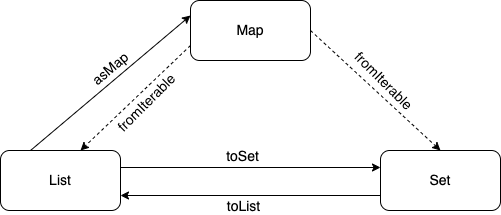

The diagram above was exported from draw.io. Its source (the exported page's mxGraphModel, read from the mxfile embedded in the PNG):
<mxGraphModel dx="559" dy="498" grid="1" gridSize="10" guides="1" tooltips="1" connect="1" arrows="1" fold="1" page="1" pageScale="1" pageWidth="1200" pageHeight="1600" math="0" shadow="0">
  <root>
    <mxCell id="0" />
    <mxCell id="1" parent="0" />
    <mxCell id="5" style="edgeStyle=none;html=1;exitX=0.25;exitY=0;exitDx=0;exitDy=0;entryX=0;entryY=0.25;entryDx=0;entryDy=0;fontSize=14;" edge="1" parent="1" source="2" target="3">
      <mxGeometry relative="1" as="geometry" />
    </mxCell>
    <mxCell id="11" value="asMap" style="edgeLabel;html=1;align=center;verticalAlign=middle;resizable=0;points=[];rotation=-40;fontSize=14;" vertex="1" connectable="0" parent="5">
      <mxGeometry x="-0.0042" y="1" relative="1" as="geometry">
        <mxPoint y="-13" as="offset" />
      </mxGeometry>
    </mxCell>
    <mxCell id="7" style="edgeStyle=none;html=1;entryX=0;entryY=0.5;entryDx=0;entryDy=0;fontSize=14;" edge="1" parent="1">
      <mxGeometry relative="1" as="geometry">
        <mxPoint x="180" y="267" as="sourcePoint" />
        <mxPoint x="440" y="267" as="targetPoint" />
      </mxGeometry>
    </mxCell>
    <mxCell id="16" value="toSet" style="edgeLabel;html=1;align=center;verticalAlign=middle;resizable=0;points=[];fontSize=14;" vertex="1" connectable="0" parent="7">
      <mxGeometry x="-0.0692" y="2" relative="1" as="geometry">
        <mxPoint y="-10" as="offset" />
      </mxGeometry>
    </mxCell>
    <mxCell id="2" value="List" style="rounded=1;whiteSpace=wrap;html=1;fontSize=14;" vertex="1" parent="1">
      <mxGeometry x="60" y="250" width="120" height="60" as="geometry" />
    </mxCell>
    <mxCell id="6" style="edgeStyle=none;html=1;exitX=0;exitY=0.75;exitDx=0;exitDy=0;dashed=1;fontSize=14;" edge="1" parent="1" source="3">
      <mxGeometry relative="1" as="geometry">
        <mxPoint x="140" y="250" as="targetPoint" />
      </mxGeometry>
    </mxCell>
    <mxCell id="9" style="edgeStyle=none;html=1;entryX=0.5;entryY=0;entryDx=0;entryDy=0;exitX=1;exitY=0.5;exitDx=0;exitDy=0;dashed=1;fontSize=14;" edge="1" parent="1" source="3" target="4">
      <mxGeometry relative="1" as="geometry" />
    </mxCell>
    <mxCell id="13" value="fromIterable" style="edgeLabel;html=1;align=center;verticalAlign=middle;resizable=0;points=[];rotation=45;fontSize=14;" vertex="1" connectable="0" parent="9">
      <mxGeometry relative="1" as="geometry">
        <mxPoint x="8" y="-10" as="offset" />
      </mxGeometry>
    </mxCell>
    <mxCell id="3" value="Map" style="rounded=1;whiteSpace=wrap;html=1;fontSize=14;" vertex="1" parent="1">
      <mxGeometry x="250" y="100" width="120" height="60" as="geometry" />
    </mxCell>
    <mxCell id="8" style="edgeStyle=none;html=1;entryX=1;entryY=0.75;entryDx=0;entryDy=0;exitX=0;exitY=0.75;exitDx=0;exitDy=0;fontSize=14;" edge="1" parent="1" source="4" target="2">
      <mxGeometry relative="1" as="geometry" />
    </mxCell>
    <mxCell id="17" value="toList" style="edgeLabel;html=1;align=center;verticalAlign=middle;resizable=0;points=[];fontSize=14;" vertex="1" connectable="0" parent="8">
      <mxGeometry x="0.0615" relative="1" as="geometry">
        <mxPoint y="10" as="offset" />
      </mxGeometry>
    </mxCell>
    <mxCell id="4" value="Set" style="rounded=1;whiteSpace=wrap;html=1;fontSize=14;" vertex="1" parent="1">
      <mxGeometry x="440" y="250" width="120" height="60" as="geometry" />
    </mxCell>
    <mxCell id="15" value="fromIterable" style="edgeLabel;html=1;align=center;verticalAlign=middle;resizable=0;points=[];rotation=-45;fontSize=14;" vertex="1" connectable="0" parent="1">
      <mxGeometry x="210.00270312721895" y="219.99864904050975" as="geometry">
        <mxPoint x="8.48528137423857" y="-15.556349186104047" as="offset" />
      </mxGeometry>
    </mxCell>
  </root>
</mxGraphModel>